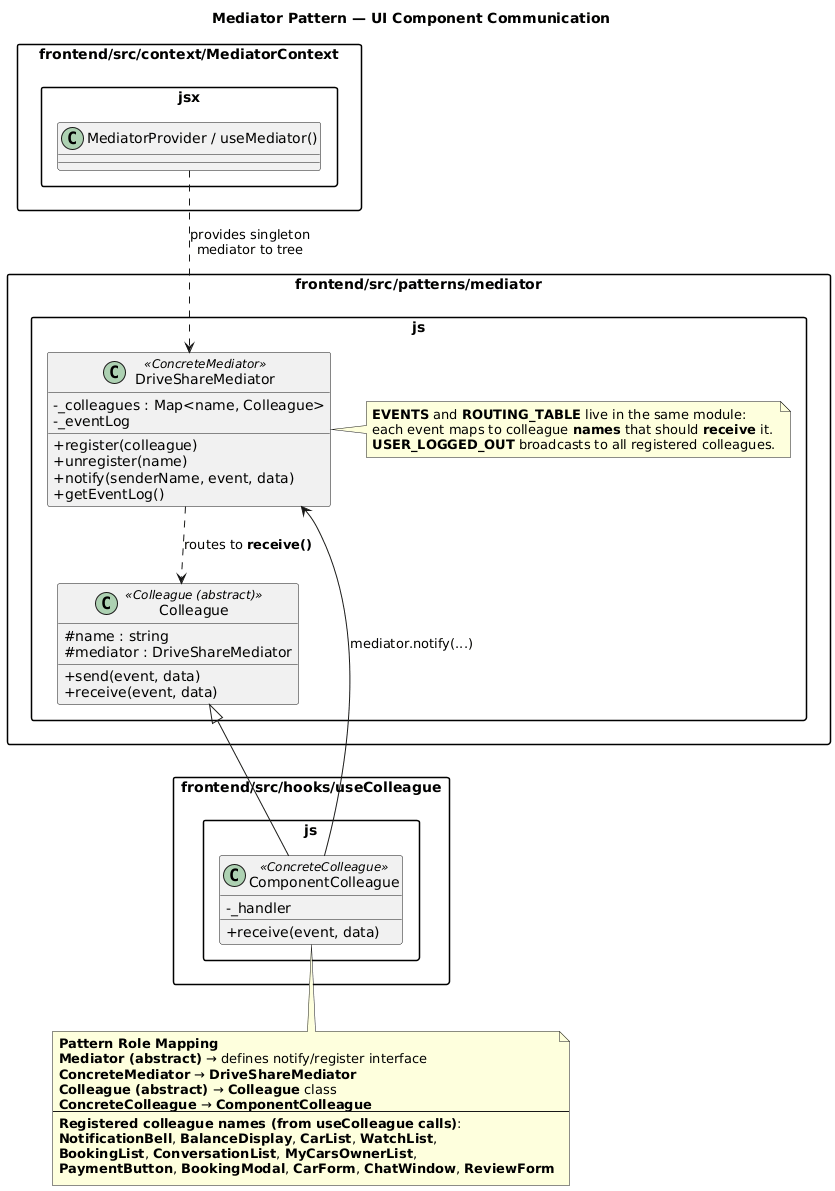

The diagram above was rendered by PlantUML. Its source (embedded in the PNG):
@startuml
title Mediator Pattern — UI Component Communication

skinparam classAttributeIconSize 0
skinparam packageStyle rectangle

package "frontend/src/patterns/mediator.js" {
  class Colleague <<Colleague (abstract)>> {
    # name : string
    # mediator : DriveShareMediator
    + send(event, data)
    + receive(event, data)
  }

  class DriveShareMediator <<ConcreteMediator>> {
    - _colleagues : Map<name, Colleague>
    - _eventLog
    + register(colleague)
    + unregister(name)
    + notify(senderName, event, data)
    + getEventLog()
  }

  note right of DriveShareMediator
    **EVENTS** and **ROUTING_TABLE** live in the same module:
    each event maps to colleague **names** that should **receive** it.
    **USER_LOGGED_OUT** broadcasts to all registered colleagues.
  end note
}

package "frontend/src/hooks/useColleague.js" {
  class ComponentColleague <<ConcreteColleague>> {
    - _handler
    + receive(event, data)
  }
}

package "frontend/src/context/MediatorContext.jsx" {
  class "MediatorProvider / useMediator()" as MediatorCtx
}

Colleague <|-- ComponentColleague
ComponentColleague --> DriveShareMediator : mediator.notify(...)
DriveShareMediator ..> Colleague : routes to **receive()**

MediatorCtx ..> DriveShareMediator : provides singleton\nmediator to tree

note as NCol
  **Pattern Role Mapping**
  **Mediator (abstract)** → defines notify/register interface
  **ConcreteMediator** → **DriveShareMediator**
  **Colleague (abstract)** → **Colleague** class
  **ConcreteColleague** → **ComponentColleague**
  --
  **Registered colleague names (from useColleague calls)**:
  **NotificationBell**, **BalanceDisplay**, **CarList**, **WatchList**,
  **BookingList**, **ConversationList**, **MyCarsOwnerList**,
  **PaymentButton**, **BookingModal**, **CarForm**, **ChatWindow**, **ReviewForm**
end note

ComponentColleague .. NCol
@enduml